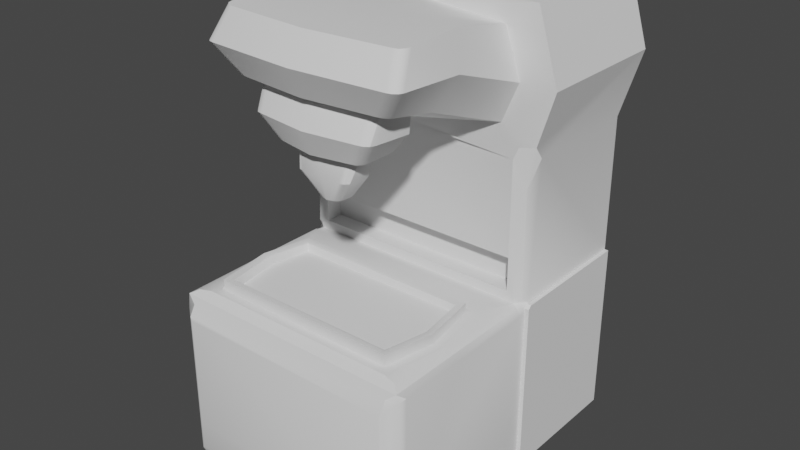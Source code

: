 # Source: foodmachine2.blend  (saved by Blender 3.3.6; exported with 4.5.12 LTS)
import bpy
from mathutils import Matrix  # noqa: F401  (used for matrix-valued properties, if any)

bpy.ops.wm.read_factory_settings(use_empty=True)
scene = bpy.context.scene
scene.name = 'Scene'

# ---- collections
col_collection = bpy.data.collections.new('Collection'); scene.collection.children.link(col_collection)

# ---- node groups
ng_auto_smooth = bpy.data.node_groups.new('Auto Smooth', 'GeometryNodeTree')
_s = ng_auto_smooth.interface.new_socket(name='Geometry', in_out='OUTPUT', socket_type='NodeSocketGeometry')
_s = ng_auto_smooth.interface.new_socket(name='Geometry', in_out='INPUT', socket_type='NodeSocketGeometry')
_s = ng_auto_smooth.interface.new_socket(name='Angle', in_out='INPUT', socket_type='NodeSocketFloat')
_s.subtype = 'ANGLE'
_s.min_value = 0.0
_s.max_value = 3.142
ng_auto_smooth.is_modifier = True
_N = ng_auto_smooth.nodes; _L = ng_auto_smooth.links
n0 = _N.new('NodeGroupOutput'); n0.name = 'Group Output'; n0.location = (480, -100)
n1 = _N.new('NodeGroupInput'); n1.name = 'Group Input'; n1.location = (-420, -300)
n2 = _N.new('NodeGroupInput'); n2.name = 'Group Input.001'; n2.location = (-60, -100)
n3 = _N.new('GeometryNodeSetShadeSmooth'); n3.name = 'Set Shade Smooth'; n3.location = (120, -100)
n3.domain = 'EDGE'
n4 = _N.new('GeometryNodeSetShadeSmooth'); n4.name = 'Set Shade Smooth.001'; n4.location = (300, -100)
n5 = _N.new('GeometryNodeInputMeshEdgeAngle'); n5.name = 'Edge Angle'; n5.location = (-420, -220)
n6 = _N.new('GeometryNodeInputEdgeSmooth'); n6.name = 'Is Edge Smooth'; n6.location = (-60, -160)
n7 = _N.new('GeometryNodeInputShadeSmooth'); n7.name = 'Is Face Smooth'; n7.location = (-240, -340)
n8 = _N.new('FunctionNodeBooleanMath'); n8.name = 'Boolean Math'; n8.location = (-60, -220)
n9 = _N.new('FunctionNodeCompare'); n9.name = 'Compare'; n9.location = (-240, -180)
n9.operation = 'LESS_EQUAL'
_L.new(n5.outputs[0], n9.inputs[0])
_L.new(n4.outputs[0], n0.inputs[0])
_L.new(n1.outputs[1], n9.inputs[1])
_L.new(n9.outputs[0], n8.inputs[0])
_L.new(n7.outputs[0], n8.inputs[1])
_L.new(n2.outputs[0], n3.inputs[0])
_L.new(n6.outputs[0], n3.inputs[1])
_L.new(n3.outputs[0], n4.inputs[0])
_L.new(n8.outputs[0], n3.inputs[2])
n0.is_active_output = True

# ---- world
world_world = bpy.data.worlds.new('World'); scene.world = world_world
world_world.use_nodes = True; world_world.node_tree.nodes.clear()
_N = world_world.node_tree.nodes; _L = world_world.node_tree.links
n0 = _N.new('ShaderNodeOutputWorld'); n0.name = 'World Output'; n0.location = (300, 300)
n1 = _N.new('ShaderNodeBackground'); n1.name = 'Background'; n1.location = (10, 300)
n1.inputs[0].default_value = (0.05088, 0.05088, 0.05088, 1.0)
_L.new(n1.outputs[0], n0.inputs[0])
n0.is_active_output = True
world_world.color = (0.05088, 0.05088, 0.05088)
world_world.use_sun_shadow = False
world_world.sun_shadow_jitter_overblur = 0.0

# ---- meshes
me_cube_001 = bpy.data.meshes.new('Cube.001')
me_cube_001.from_pydata([(-1.0, -1.0, -1.431), (-0.7575, -1.0, 2.013), (-1.0, 0.1376, -1.431), (-1.0, 0.1376, 2.19), (1.0, -0.9059, -1.337), (0.7575, -1.0, 2.013), (1.0, 0.04354, -1.337), (1.0, 0.1376, 2.19), (-1.0, -1.0, -1.095), (-0.8637, -1.0, 0.0795), (-0.7539, -1.0, 1.337), (-1.0, 0.1376, 1.095), (-1.0, 0.1376, -1.192e-07), (-1.0, 0.1376, -1.095), (1.0, 0.1376, 1.095), (1.0, 0.04354, -0.09405), (1.0, 0.04354, -1.095), (0.7539, -1.0, 1.337), (0.8637, -1.0, 0.0795), (1.0, -0.9059, -1.095), (-0.8637, -1.0, 0.3453), (-1.0, -1.0, 2.19), (1.0, -1.0, 2.19), (0.8637, -1.0, 0.3453), (0.7575, -1.514, 2.111), (0.5163, -1.653, 1.551), (-0.5163, -1.653, 1.551), (-0.7575, -1.514, 2.111), (0.0, -1.68, 1.145), (0.0, -1.611, 1.144), (-0.5989, -1.546, 1.528), (0.5989, -1.546, 1.528), (0.0, -1.603, 1.386), (0.0, -1.52, 1.369), (-0.2851, -1.754, 1.237), (0.2851, -1.754, 1.237), (0.0, -1.1, 1.222), (-0.3746, -1.664, 1.236), (0.3746, -1.664, 1.236), (-2.98e-08, -2.049, 1.239), (0.89, -2.431, -1.095), (0.89, -2.431, -1.321), (-0.89, -2.431, -1.321), (-0.89, -2.431, -1.095), (-0.7018, -2.147, 0.02346), (0.7045, -2.147, 0.02346), (-0.7048, -1.404, 0.02346), (0.702, -1.404, 0.02346), (-0.8637, -0.8588, 0.0795), (-0.8637, -0.8588, 0.3453), (0.8637, -0.8588, 0.3453), (0.8637, -0.8588, 0.0795), (0.7681, -1.807, 0.02346), (-0.7681, -1.739, 0.02346), (0.9062, -1.808, 0.02346), (0.8175, -2.283, 0.02346), (0.8175, -1.268, 0.02346), (-0.8175, -1.268, 0.02346), (-0.8175, -2.283, 0.02346), (-0.9062, -1.737, 0.02346), (0.8338, -1.809, 0.103), (0.7583, -2.213, 0.1112), (0.757, -1.34, 0.09348), (-0.7584, -1.34, 0.09348), (-0.7569, -2.213, 0.1112), (-0.8338, -1.74, 0.1016), (0.7979, -1.808, 0.103), (0.7681, -1.804, 0.07367), (0.7768, -1.807, 0.09439), (0.7045, -2.145, 0.08058), (0.7289, -2.178, 0.1105), (0.7117, -2.156, 0.1015), (0.702, -1.4, 0.06549), (0.7269, -1.376, 0.0942), (0.7093, -1.395, 0.08604), (-0.7291, -1.376, 0.0942), (-0.7048, -1.4, 0.06549), (-0.7119, -1.395, 0.08604), (-0.7018, -2.145, 0.08058), (-0.7268, -2.178, 0.1105), (-0.7091, -2.156, 0.1015), (-0.7979, -1.74, 0.1016), (-0.7681, -1.736, 0.0723), (-0.7768, -1.739, 0.09301), (0.8719, -1.808, 0.02346), (0.8338, -1.807, 0.06098), (0.845, -1.808, 0.03445), (0.7583, -2.211, 0.06098), (0.7895, -2.25, 0.02346), (0.7674, -2.223, 0.03445), (0.757, -1.341, 0.06098), (0.7888, -1.301, 0.02346), (0.7663, -1.329, 0.03445), (-0.7895, -1.301, 0.02346), (-0.7584, -1.341, 0.06098), (-0.7675, -1.329, 0.03445), (-0.7569, -2.211, 0.06098), (-0.7888, -2.25, 0.02346), (-0.7662, -2.223, 0.03445), (-0.8719, -1.738, 0.02346), (-0.8338, -1.738, 0.06098), (-0.845, -1.738, 0.03445), (0.923, -1.077, 0.009901), (1.0, -0.9059, -0.1166), (1.0, -0.8834, -0.09405), (0.9329, -1.0, 0.03911), (0.9224, -1.0, -1.1e-07), (0.9774, -1.023, -0.01984), (0.923, -2.304, 0.009901), (0.89, -2.431, -0.1877), (0.9774, -2.358, -0.01984), (-1.0, -1.0, -0.07765), (-0.923, -1.077, 0.009901), (-0.9224, -1.0, 1.1e-07), (-0.9329, -1.0, 0.03911), (-1.0, -0.9224, 1.1e-07), (-0.9774, -1.023, -0.01984), (-0.923, -2.304, 0.009901), (-0.89, -2.431, -0.1877), (-0.9774, -2.358, -0.01984), (1.0, -1.718, -0.07765), (0.9247, -1.722, 0.01884), (0.9779, -1.719, -0.01723), (-1.0, -1.651, -0.07765), (-0.9247, -1.652, 0.01884), (-0.9779, -1.651, -0.01722), (0.0, -1.961, 1.237), (0.0, -2.083, 2.09), (0.0, -2.217, 1.868), (0.0, -2.112, 1.646), (-1.168, -1.0, 1.642), (-1.168, 0.1376, 1.642), (1.168, 0.1376, 1.642), (1.168, -1.0, 1.642), (-0.8827, -1.0, 1.642), (0.8827, -1.0, 1.642), (0.0, -2.033, 1.609), (-0.7922, -1.53, 1.82), (0.7922, -1.53, 1.82), (-1.0, -0.8618, 1.095), (-0.8637, -1.0, 0.3453), (-0.8618, -1.0, 1.095), (-0.9016, -1.0, 1.192), (-1.041, -1.0, 1.227), (-0.9601, -0.9595, 0.8753), (0.8637, -1.0, 0.3453), (1.0, -0.8618, 1.095), (1.041, -1.0, 1.227), (0.9016, -1.0, 1.192), (0.8618, -1.0, 1.095), (0.9601, -0.9595, 0.8753), (1.0, -0.9224, -1.192e-07), (0.9329, -1.0, 0.03911), (0.9804, -0.9773, 0.04362), (-0.9329, -1.0, 0.03911), (-1.0, -0.9224, 1.1e-07), (-0.9804, -0.9773, 0.04362), (0.0, 0.1376, -1.192e-07), (0.0, 0.1376, -1.095), (0.0, -1.0, 2.19), (0.0, -1.0, -1.431), (0.0, 0.1376, 2.19), (0.0, 0.1376, -1.431), (1.0, 0.1376, -1.095), (1.0, 0.1376, -1.431), (1.0, -1.0, -1.431), (1.0, -1.0, -1.095), (1.0, 0.1376, -1.192e-07), (1.0, -1.0, -0.07765), (1.0, -0.9224, -1.192e-07), (0.2988, 0.04354, -1.095), (0.2988, -0.9059, -1.095), (0.2988, 0.04354, -1.337), (0.2988, -0.9059, -1.337), (0.2988, 0.04354, -0.09405), (0.2988, -0.9059, -0.1166), (0.2988, -0.8834, -0.09405), (-0.5163, -1.903, 1.596), (-0.4331, -1.979, 1.609), (-0.5052, -1.941, 1.603), (-0.4747, -1.969, 1.608), (-0.7575, -1.947, 2.093), (-0.6758, -2.029, 2.09), (-0.7465, -1.988, 2.092), (-0.7166, -2.018, 2.09), (0.6758, -2.029, 2.09), (0.7575, -1.947, 2.093), (0.7166, -2.018, 2.09), (0.7465, -1.988, 2.092), (0.4331, -1.979, 1.609), (0.5163, -1.903, 1.596), (0.4747, -1.969, 1.608), (0.5052, -1.941, 1.603), (0.5567, -2.057, 1.646), (0.6334, -1.977, 1.628), (0.5974, -2.047, 1.644), (0.6255, -2.017, 1.637), (-0.5567, -2.057, 1.646), (-0.6334, -1.977, 1.628), (-0.5974, -2.047, 1.644), (-0.6255, -2.017, 1.637), (0.2051, -1.907, 1.238), (0.2851, -1.828, 1.237), (0.2451, -1.896, 1.238), (0.2744, -1.867, 1.238), (-0.2851, -1.828, 1.237), (-0.2051, -1.906, 1.237), (-0.2744, -1.867, 1.237), (-0.2451, -1.895, 1.237), (0.2905, -1.995, 1.239), (0.3746, -1.917, 1.238), (0.3326, -1.984, 1.238), (0.3634, -1.956, 1.238), (-0.3746, -1.917, 1.238), (-0.2905, -1.995, 1.239), (-0.3634, -1.956, 1.238), (-0.3326, -1.984, 1.238), (-0.8132, -2.086, 1.862), (-0.734, -2.163, 1.868), (-0.8036, -2.124, 1.865), (-0.7746, -2.152, 1.867), (0.8132, -2.086, 1.862), (0.734, -2.163, 1.868), (0.8036, -2.124, 1.865), (0.7746, -2.152, 1.867), (1.0, -2.284, -1.095), (0.9123, -2.421, -1.095), (0.9883, -2.338, -1.095), (0.9562, -2.388, -1.095), (1.0, -2.284, -1.431), (0.9123, -2.421, -1.344), (0.9036, -2.381, -1.431), (0.9883, -2.338, -1.42), (0.9562, -2.388, -1.388), (-0.9123, -2.421, -1.344), (-1.0, -2.284, -1.431), (-0.9036, -2.381, -1.431), (-0.9562, -2.388, -1.388), (-0.9883, -2.338, -1.42), (-0.9123, -2.421, -1.095), (-1.0, -2.284, -1.095), (-0.9562, -2.388, -1.095), (-0.9883, -2.338, -1.095), (-1.0, -2.284, -0.07765), (-0.9123, -2.421, -0.1653), (-0.9036, -2.381, -0.07765), (-0.9775, -2.358, -0.01989), (-0.9883, -2.338, -0.08939), (-0.9562, -2.388, -0.1215), (0.9123, -2.421, -0.1653), (1.0, -2.284, -0.07765), (0.9775, -2.358, -0.01989), (0.9036, -2.381, -0.07765), (0.9562, -2.388, -0.1215), (0.9883, -2.338, -0.08939), (0.0, 0.1376, 1.095), (0.0, -1.12, 2.12), (0.0, -1.514, 2.111), (0.0, 0.1376, 1.642)], [], [(130, 21, 3, 131), (258, 161, 7, 132), (132, 7, 22, 133), (162, 164, 165, 160), (161, 3, 21, 159), (111, 8, 240, 243, 123), (121, 54, 55, 108), (23, 20, 49, 50), (6, 16, 170, 172), (57, 56, 102, 106, 113, 112), (18, 9, 114, 113, 106, 105), (162, 158, 163, 164), (158, 157, 167, 163), (157, 255, 14, 167), (0, 8, 13, 2), (124, 59, 57, 112), (8, 111, 115, 12, 13), (134, 1, 21, 130), (256, 5, 22, 159), (102, 107, 168, 169, 151, 153, 152, 105, 106), (115, 155, 139, 11, 12), (24, 257, 27, 181, 183, 184, 182, 127, 185, 187, 188, 186), (138, 24, 186, 221), (256, 1, 27, 257), (36, 17, 31, 33), (134, 10, 30, 137), (135, 5, 24, 138), (27, 137, 217, 181), (31, 138, 221, 194), (32, 26, 30, 33), (126, 201, 209, 39), (28, 34, 37, 29), (41, 40, 43, 42), (55, 58, 117, 108), (42, 43, 239, 234), (10, 134, 130, 143, 142), (166, 168, 120, 250, 225), (47, 46, 53, 44, 45, 52), (58, 59, 124, 117), (19, 4, 173, 171), (56, 54, 121, 102), (9, 20, 140, 154, 114), (18, 23, 50, 51), (9, 18, 51, 48), (20, 9, 48, 49), (109, 40, 226, 249), (135, 17, 148, 147, 133), (43, 118, 244, 239), (40, 109, 118, 43), (139, 143, 130, 131, 11), (85, 90, 62, 60), (94, 100, 65, 63), (90, 94, 63, 62), (100, 96, 64, 65), (96, 87, 61, 64), (45, 44, 78, 69), (97, 99, 59, 58), (81, 75, 63, 65), (93, 91, 56, 57), (91, 84, 54, 56), (70, 79, 64, 61), (47, 52, 67, 72), (53, 46, 76, 82), (46, 47, 72, 76), (44, 53, 82, 78), (52, 45, 69, 67), (88, 97, 58, 55), (73, 66, 60, 62), (75, 73, 62, 63), (99, 93, 57, 59), (79, 81, 65, 64), (84, 88, 55, 54), (67, 69, 71, 68), (68, 71, 70, 66), (73, 75, 77, 74), (74, 77, 76, 72), (69, 78, 80, 71), (71, 80, 79, 70), (82, 76, 77, 83), (83, 77, 75, 81), (72, 67, 68, 74), (74, 68, 66, 73), (78, 82, 83, 80), (80, 83, 81, 79), (66, 70, 61, 60), (85, 87, 89, 86), (86, 89, 88, 84), (91, 93, 95, 92), (92, 95, 94, 90), (87, 96, 98, 89), (89, 98, 97, 88), (100, 94, 95, 101), (101, 95, 93, 99), (90, 85, 86, 92), (92, 86, 84, 91), (96, 100, 101, 98), (98, 101, 99, 97), (87, 85, 60, 61), (111, 116, 112, 113, 114, 154, 156, 155, 115), (121, 108, 110, 122), (11, 131, 258, 255), (108, 117, 119, 110), (118, 109, 249, 252, 245, 244), (124, 112, 116, 125), (125, 116, 111, 123), (102, 121, 122, 107), (107, 122, 120, 168), (117, 124, 125, 119), (110, 119, 246, 245, 252, 251), (167, 14, 146, 151, 169), (26, 177, 198, 30), (136, 189, 193, 129), (190, 25, 31, 194), (34, 205, 213, 37), (202, 35, 38, 210), (17, 135, 138, 31), (1, 134, 137, 27), (128, 127, 182, 218), (137, 30, 198, 217), (5, 135, 133, 22), (14, 132, 133, 147, 146), (129, 128, 218, 197), (23, 18, 105, 152, 145), (255, 258, 132, 14), (17, 36, 10, 142, 141, 149, 148), (139, 144, 140, 141, 142, 143), (145, 150, 146, 147, 148, 149), (151, 146, 150, 153), (153, 150, 145, 152), (154, 140, 144, 156), (156, 144, 139, 155), (20, 23, 145, 149, 141, 140), (165, 166, 225, 229), (0, 160, 165, 229, 231, 236, 235), (8, 0, 235, 240), (122, 110, 251, 250, 120), (41, 42, 234, 236, 231, 230), (119, 125, 123, 243, 246), (16, 6, 164, 163), (6, 4, 165, 164), (4, 19, 166, 165), (15, 16, 163, 167), (103, 104, 169, 168), (104, 15, 167, 169), (19, 103, 168, 166), (172, 170, 171, 173), (170, 174, 176, 175, 171), (15, 104, 176, 174), (16, 15, 174, 170), (4, 6, 172, 173), (103, 19, 171, 175), (104, 103, 175, 176), (218, 182, 184, 220), (220, 184, 183, 219), (219, 183, 181, 217), (222, 193, 195, 224), (224, 195, 196, 223), (223, 196, 194, 221), (198, 177, 179, 200), (200, 179, 180, 199), (199, 180, 178, 197), (190, 194, 196, 192), (192, 196, 195, 191), (191, 195, 193, 189), (213, 205, 207, 215), (215, 207, 208, 216), (216, 208, 206, 214), (202, 210, 212, 204), (204, 212, 211, 203), (203, 211, 209, 201), (197, 218, 220, 199), (199, 220, 219, 200), (200, 219, 217, 198), (185, 222, 224, 187), (187, 224, 223, 188), (188, 223, 221, 186), (193, 222, 128, 129), (222, 185, 127, 128), (178, 136, 129, 197), (206, 126, 39, 214), (35, 28, 29, 38), (25, 32, 33, 31), (10, 36, 33, 30), (229, 232, 231), (232, 233, 231), (233, 230, 231), (234, 237, 236), (237, 238, 236), (238, 235, 236), (243, 247, 248, 244, 245, 246), (249, 253, 254, 250, 251, 252), (226, 230, 233, 228), (228, 233, 232, 227), (227, 232, 229, 225), (234, 239, 241, 237), (237, 241, 242, 238), (238, 242, 240, 235), (249, 226, 228, 253), (253, 228, 227, 254), (254, 227, 225, 250), (243, 240, 242, 247), (247, 242, 241, 248), (248, 241, 239, 244), (40, 41, 230, 226), (5, 256, 257, 24), (1, 256, 159, 21), (12, 11, 255, 157), (13, 12, 157, 158), (2, 13, 158, 162), (7, 161, 159, 22), (2, 162, 160, 0), (131, 3, 161, 258)])
me_cube_001.polygons.foreach_set('use_smooth', [True] * 212)
_uv = me_cube_001.uv_layers.new(name='UVMap')
_uv.uv.foreach_set('vector', [0.6388, 0.856, 0.6388, 1.007, 0.9529, 1.007, 0.9529, 0.856, 0.4868, 0.856, 0.4868, 1.007, 0.7629, 1.007, 0.8094, 0.856, 0.9529, 0.856, 0.9529, 1.007, 0.6388, 1.007, 0.6388, 0.856, 0.4868, 0.9529, 0.7629, 0.9529, 0.7629, 0.6388, 0.4868, 0.6388, 0.4868, 0.9529, 0.2106, 0.9529, 0.2106, 0.6388, 0.4868, 0.6388, 0.6388, 0.381, 0.6388, 0.1001, 0.2841, 0.1001, 0.2841, 0.381, 0.459, 0.381, 0.7421, 0.4394, 0.737, 0.4391, 0.7125, 0.3079, 0.7417, 0.2787, 0.7253, 0.6388, 0.2483, 0.6388, 0.2483, 0.6777, 0.7253, 0.6777, 0.7629, 0.03311, 0.7629, 0.1001, 0.5693, 0.1001, 0.5693, 0.03311, 0.261, 0.5884, 0.7125, 0.5884, 0.7417, 0.6175, 0.7415, 0.6388, 0.2321, 0.6388, 0.2319, 0.6175, 0.7253, 0.4244, 0.2483, 0.4244, 0.2291, 0.4132, 0.2321, 0.4024, 0.7415, 0.4024, 0.7444, 0.4132, 0.4868, 0.00714, 0.4868, 0.1001, 0.7629, 0.1001, 0.7629, 0.00714, 0.4868, 0.1001, 0.4868, 0.4024, 0.7629, 0.4024, 0.7629, 0.1001, 0.4868, 0.4024, 0.4868, 0.7048, 0.7629, 0.7048, 0.7629, 0.4024, 0.6388, 0.00714, 0.6388, 0.1001, 0.9529, 0.1001, 0.9529, 0.00714, 0.2314, 0.4587, 0.2365, 0.4587, 0.261, 0.5884, 0.2319, 0.6175, 0.6388, 0.1001, 0.6388, 0.381, 0.6602, 0.4024, 0.9529, 0.4024, 0.9529, 0.1001, 0.243, 0.856, 0.2776, 0.9583, 0.2106, 1.007, 0.1642, 0.856, 0.4868, 0.988, 0.696, 0.9583, 0.7629, 1.007, 0.4868, 1.007, 0.6175, 0.4052, 0.6325, 0.3969, 0.6388, 0.381, 0.6602, 0.4024, 0.6602, 0.4024, 0.645, 0.4145, 0.6388, 0.4132, 0.6388, 0.4132, 0.6388, 0.4024, 0.6602, 0.4024, 0.6602, 0.4024, 0.6769, 0.7048, 0.9529, 0.7048, 0.9529, 0.4024, 0.696, 0.4967, 0.4868, 0.4967, 0.2776, 0.4967, 0.2776, 0.3771, 0.2806, 0.3659, 0.2889, 0.3576, 0.3002, 0.3546, 0.4868, 0.3396, 0.6734, 0.3546, 0.6847, 0.3576, 0.693, 0.3659, 0.696, 0.3771, 0.4924, 0.9049, 0.4967, 0.9854, 0.3771, 0.9805, 0.3388, 0.9167, 0.4868, 0.6056, 0.2776, 0.6388, 0.2776, 0.4967, 0.4868, 0.4967, 0.4868, 0.6111, 0.695, 0.6388, 0.6522, 0.488, 0.4868, 0.495, 0.6388, 0.856, 0.6388, 0.7718, 0.488, 0.8245, 0.4924, 0.9049, 0.6388, 0.856, 0.6388, 0.9583, 0.4967, 0.9854, 0.4924, 0.9049, 0.4967, 0.9854, 0.4924, 0.9049, 0.3388, 0.9167, 0.3771, 0.9805, 0.488, 0.8245, 0.4924, 0.9049, 0.3388, 0.9167, 0.3689, 0.8519, 0.4868, 0.4722, 0.3442, 0.4583, 0.3214, 0.488, 0.4868, 0.495, 0.4868, 0.3734, 0.5434, 0.3882, 0.567, 0.364, 0.4868, 0.349, 0.4868, 0.4509, 0.4081, 0.4307, 0.3833, 0.4554, 0.4868, 0.4699, 0.7326, 0.03752, 0.7326, 0.1001, 0.241, 0.1001, 0.241, 0.03752, 0.7125, 0.3079, 0.261, 0.3079, 0.2319, 0.2787, 0.7417, 0.2787, 0.241, 0.03752, 0.241, 0.1001, 0.2348, 0.1001, 0.2348, 0.03135, 0.2786, 0.7718, 0.243, 0.856, 0.1642, 0.856, 0.1994, 0.7413, 0.2378, 0.7316, 0.6388, 0.1001, 0.6388, 0.381, 0.4406, 0.381, 0.2841, 0.381, 0.2841, 0.1001, 0.6806, 0.5508, 0.2922, 0.5508, 0.2747, 0.4582, 0.293, 0.3454, 0.6813, 0.3454, 0.6989, 0.4395, 0.261, 0.3079, 0.2365, 0.4587, 0.2314, 0.4587, 0.2319, 0.2787, 0.7629, 0.1001, 0.7629, 0.03311, 0.5693, 0.03311, 0.5693, 0.1001, 0.7125, 0.5884, 0.737, 0.4391, 0.7421, 0.4394, 0.7417, 0.6175, 0.2483, 0.4244, 0.2483, 0.4978, 0.2483, 0.4978, 0.2291, 0.4132, 0.2291, 0.4132, 0.6388, 0.4244, 0.6388, 0.4978, 0.6777, 0.4978, 0.6777, 0.4244, 0.2483, 0.6388, 0.7253, 0.6388, 0.7253, 0.6777, 0.2483, 0.6777, 0.6388, 0.4978, 0.6388, 0.4244, 0.6777, 0.4244, 0.6777, 0.4978, 0.7326, 0.3506, 0.7326, 0.1001, 0.7387, 0.1001, 0.7387, 0.3568, 0.7306, 0.856, 0.695, 0.7718, 0.7358, 0.7316, 0.7741, 0.7413, 0.8094, 0.856, 0.241, 0.1001, 0.241, 0.3506, 0.2348, 0.3568, 0.2348, 0.1001, 0.7326, 0.1001, 0.7326, 0.3506, 0.241, 0.3506, 0.241, 0.1001, 0.6769, 0.7048, 0.6388, 0.7413, 0.6388, 0.856, 0.9529, 0.856, 0.9529, 0.7048, 0.4393, 0.4193, 0.5681, 0.4193, 0.5683, 0.4282, 0.439, 0.4309, 0.5681, 0.4193, 0.4584, 0.4193, 0.4581, 0.4305, 0.5683, 0.4282, 0.6958, 0.4193, 0.2773, 0.4193, 0.2773, 0.4282, 0.6958, 0.4282, 0.4584, 0.4193, 0.3278, 0.4193, 0.3272, 0.4331, 0.4581, 0.4305, 0.2778, 0.4193, 0.6962, 0.4193, 0.6962, 0.4331, 0.2778, 0.4331, 0.6813, 0.4089, 0.293, 0.4089, 0.293, 0.4247, 0.6813, 0.4247, 0.269, 0.3172, 0.246, 0.4585, 0.2365, 0.4587, 0.261, 0.3079, 0.2664, 0.4579, 0.2854, 0.5585, 0.2773, 0.5683, 0.2565, 0.4581, 0.2688, 0.579, 0.7046, 0.579, 0.7125, 0.5884, 0.261, 0.5884, 0.7046, 0.579, 0.7276, 0.4392, 0.737, 0.4391, 0.7125, 0.5884, 0.6881, 0.337, 0.2861, 0.337, 0.2778, 0.3272, 0.6962, 0.3272, 0.5508, 0.4089, 0.4395, 0.4089, 0.4402, 0.4228, 0.5518, 0.4205, 0.4582, 0.4089, 0.5508, 0.4089, 0.5518, 0.4205, 0.4589, 0.4224, 0.2922, 0.4089, 0.6806, 0.4089, 0.6806, 0.4205, 0.2922, 0.4205, 0.3454, 0.4089, 0.4582, 0.4089, 0.4589, 0.4224, 0.346, 0.4247, 0.4395, 0.4089, 0.3454, 0.4089, 0.346, 0.4247, 0.4402, 0.4228, 0.7048, 0.3172, 0.269, 0.3172, 0.261, 0.3079, 0.7125, 0.3079, 0.6875, 0.5585, 0.7071, 0.4391, 0.7171, 0.439, 0.6958, 0.5683, 0.2854, 0.5585, 0.6875, 0.5585, 0.6958, 0.5683, 0.2773, 0.5683, 0.246, 0.4585, 0.2688, 0.579, 0.261, 0.5884, 0.2365, 0.4587, 0.2861, 0.337, 0.2664, 0.4579, 0.2565, 0.4581, 0.2778, 0.3272, 0.7276, 0.4392, 0.7048, 0.3172, 0.7125, 0.3079, 0.737, 0.4391, 0.4402, 0.4228, 0.346, 0.4247, 0.343, 0.4304, 0.4394, 0.4285, 0.7013, 0.4394, 0.6833, 0.343, 0.6881, 0.337, 0.7071, 0.4391, 0.6875, 0.5585, 0.2854, 0.5585, 0.2902, 0.5532, 0.6827, 0.5532, 0.6827, 0.4262, 0.2902, 0.4262, 0.2922, 0.4205, 0.6806, 0.4205, 0.6813, 0.4247, 0.293, 0.4247, 0.291, 0.4304, 0.6833, 0.4304, 0.6833, 0.343, 0.291, 0.343, 0.2861, 0.337, 0.6881, 0.337, 0.4589, 0.4224, 0.5518, 0.4205, 0.5532, 0.4262, 0.4582, 0.4281, 0.2723, 0.4582, 0.2902, 0.5532, 0.2854, 0.5585, 0.2664, 0.4579, 0.5518, 0.4205, 0.4402, 0.4228, 0.4394, 0.4285, 0.5532, 0.4262, 0.6827, 0.5532, 0.7013, 0.4394, 0.7071, 0.4391, 0.6875, 0.5585, 0.346, 0.4247, 0.4589, 0.4224, 0.4582, 0.4281, 0.343, 0.4304, 0.291, 0.343, 0.2723, 0.4582, 0.2664, 0.4579, 0.2861, 0.337, 0.7071, 0.4391, 0.6881, 0.337, 0.6962, 0.3272, 0.7171, 0.439, 0.4393, 0.4193, 0.3278, 0.4193, 0.3246, 0.4119, 0.4393, 0.4119, 0.7201, 0.4393, 0.6987, 0.3246, 0.7048, 0.3172, 0.7276, 0.4392, 0.7046, 0.579, 0.2688, 0.579, 0.2748, 0.5716, 0.6984, 0.5716, 0.6984, 0.4119, 0.2748, 0.4119, 0.2773, 0.4193, 0.6958, 0.4193, 0.6962, 0.4193, 0.2778, 0.4193, 0.2752, 0.4119, 0.6987, 0.4119, 0.6987, 0.3246, 0.2752, 0.3246, 0.269, 0.3172, 0.7048, 0.3172, 0.4584, 0.4193, 0.5681, 0.4193, 0.5716, 0.4119, 0.4584, 0.4119, 0.2534, 0.4584, 0.2748, 0.5716, 0.2688, 0.579, 0.246, 0.4585, 0.5681, 0.4193, 0.4393, 0.4193, 0.4393, 0.4119, 0.5716, 0.4119, 0.6984, 0.5716, 0.7201, 0.4393, 0.7276, 0.4392, 0.7046, 0.579, 0.3278, 0.4193, 0.4584, 0.4193, 0.4584, 0.4119, 0.3246, 0.4119, 0.2752, 0.3246, 0.2534, 0.4584, 0.246, 0.4585, 0.269, 0.3172, 0.3278, 0.4193, 0.4393, 0.4193, 0.439, 0.4309, 0.3272, 0.4331, 0.6388, 0.381, 0.6325, 0.3969, 0.6175, 0.4052, 0.6388, 0.4024, 0.6388, 0.4132, 0.6388, 0.4132, 0.645, 0.4145, 0.6602, 0.4024, 0.6602, 0.4024, 0.7421, 0.4394, 0.7417, 0.2787, 0.7567, 0.2637, 0.7569, 0.4403, 0.2106, 0.7048, 0.1642, 0.856, 0.4868, 0.856, 0.4868, 0.7048, 0.7417, 0.2787, 0.2319, 0.2787, 0.2169, 0.2637, 0.7567, 0.2637, 0.241, 0.3506, 0.7326, 0.3506, 0.7387, 0.3568, 0.7363, 0.381, 0.2372, 0.381, 0.2348, 0.3568, 0.2314, 0.4587, 0.2319, 0.6175, 0.2169, 0.6325, 0.2167, 0.4589, 0.4589, 0.3977, 0.6325, 0.3969, 0.6388, 0.381, 0.459, 0.381, 0.7417, 0.6175, 0.7421, 0.4394, 0.7569, 0.4403, 0.7567, 0.6325, 0.6325, 0.3969, 0.4403, 0.3977, 0.4406, 0.381, 0.6388, 0.381, 0.2319, 0.2787, 0.2314, 0.4587, 0.2167, 0.4589, 0.2169, 0.2637, 0.7567, 0.3969, 0.2169, 0.3969, 0.2169, 0.3969, 0.2372, 0.381, 0.7363, 0.381, 0.7567, 0.3969, 0.9529, 0.4024, 0.9529, 0.7048, 0.6769, 0.7048, 0.6602, 0.4024, 0.6602, 0.4024, 0.3442, 0.4583, 0.3442, 0.3894, 0.3119, 0.3689, 0.3214, 0.488, 0.4868, 0.3534, 0.6064, 0.3684, 0.6405, 0.3467, 0.4868, 0.3317, 0.6294, 0.3894, 0.6294, 0.4583, 0.6522, 0.488, 0.6617, 0.3689, 0.4081, 0.4307, 0.4081, 0.4102, 0.3833, 0.3856, 0.3833, 0.4554, 0.5655, 0.4102, 0.5655, 0.4307, 0.5902, 0.4554, 0.5902, 0.3856, 0.6388, 0.7718, 0.6388, 0.856, 0.4924, 0.9049, 0.488, 0.8245, 0.6388, 0.9583, 0.6388, 0.856, 0.4924, 0.9049, 0.4967, 0.9854, 0.4868, 0.9183, 0.4868, 0.9796, 0.3002, 0.9796, 0.2841, 0.9183, 0.4924, 0.9049, 0.488, 0.8245, 0.3689, 0.8519, 0.3388, 0.9167, 0.696, 0.9583, 0.7306, 0.856, 0.8094, 0.856, 0.7629, 1.007, 0.9529, 0.7048, 0.9529, 0.856, 0.6388, 0.856, 0.6388, 0.7413, 0.6769, 0.7048, 0.4868, 0.857, 0.4868, 0.9183, 0.2841, 0.9183, 0.333, 0.857, 0.7253, 0.4978, 0.7253, 0.4244, 0.7444, 0.4132, 0.7444, 0.4132, 0.7253, 0.4978, 0.4868, 0.7048, 0.4868, 0.856, 0.8094, 0.856, 0.7629, 0.7048, 0.695, 0.7718, 0.4868, 0.7399, 0.2786, 0.7718, 0.2378, 0.7316, 0.2488, 0.7048, 0.7248, 0.7048, 0.7358, 0.7316, 0.2106, 0.7048, 0.2217, 0.6442, 0.2483, 0.4978, 0.2488, 0.7048, 0.2378, 0.7316, 0.1994, 0.7413, 0.7253, 0.4978, 0.7519, 0.6442, 0.7629, 0.7048, 0.7741, 0.7413, 0.7358, 0.7316, 0.7248, 0.7048, 0.6602, 0.4024, 0.6769, 0.7048, 0.6499, 0.6442, 0.645, 0.4145, 0.7575, 0.4145, 0.7519, 0.6442, 0.7253, 0.4978, 0.7444, 0.4132, 0.2291, 0.4132, 0.2483, 0.4978, 0.2217, 0.6442, 0.2161, 0.4145, 0.645, 0.4145, 0.6499, 0.6442, 0.6769, 0.7048, 0.6602, 0.4024, 0.2483, 0.4978, 0.7253, 0.4978, 0.7253, 0.4978, 0.7248, 0.7048, 0.2488, 0.7048, 0.2483, 0.4978, 0.6388, 0.00714, 0.6388, 0.1001, 0.2841, 0.1001, 0.2841, 0.00714, 0.2106, 0.6388, 0.4868, 0.6388, 0.7629, 0.6388, 0.7629, 0.2841, 0.7363, 0.2575, 0.2372, 0.2575, 0.2106, 0.2841, 0.6388, 0.1001, 0.6388, 0.00714, 0.2841, 0.00714, 0.2841, 0.1001, 0.4403, 0.3977, 0.2637, 0.3969, 0.2637, 0.3969, 0.2841, 0.381, 0.4406, 0.381, 0.7326, 0.03752, 0.241, 0.03752, 0.2348, 0.03135, 0.2372, 0.00714, 0.7363, 0.00714, 0.7387, 0.03135, 0.2637, 0.3969, 0.4589, 0.3977, 0.459, 0.381, 0.2841, 0.381, 0.2637, 0.3969, 0.9269, 0.1001, 0.9269, 0.03311, 0.9529, 0.00714, 0.9529, 0.1001, 0.9269, 0.03311, 0.6647, 0.03311, 0.6388, 0.00714, 0.9529, 0.00714, 0.6647, 0.03311, 0.6647, 0.1001, 0.6388, 0.1001, 0.6388, 0.00714, 0.9269, 0.3765, 0.9269, 0.1001, 0.9529, 0.1001, 0.9529, 0.4024, 0.6647, 0.3702, 0.671, 0.3765, 0.6602, 0.4024, 0.6388, 0.381, 0.671, 0.3765, 0.9269, 0.3765, 0.9529, 0.4024, 0.6602, 0.4024, 0.6647, 0.1001, 0.6647, 0.3702, 0.6388, 0.381, 0.6388, 0.1001, 0.9269, 0.03311, 0.9269, 0.1001, 0.6647, 0.1001, 0.6647, 0.03311, 0.9269, 0.1001, 0.9269, 0.3765, 0.671, 0.3765, 0.6647, 0.3702, 0.6647, 0.1001, 0.7629, 0.9269, 0.7629, 0.671, 0.5693, 0.671, 0.5693, 0.9269, 0.7629, 0.1001, 0.7629, 0.3765, 0.5693, 0.3765, 0.5693, 0.1001, 0.7629, 0.6647, 0.7629, 0.9269, 0.5693, 0.9269, 0.5693, 0.6647, 0.7629, 0.3702, 0.7629, 0.1001, 0.5693, 0.1001, 0.5693, 0.3702, 0.7629, 0.3765, 0.7629, 0.3702, 0.5693, 0.3702, 0.5693, 0.3765, 0.2841, 0.9183, 0.3002, 0.9796, 0.2889, 0.9797, 0.2729, 0.9181, 0.2729, 0.9181, 0.2889, 0.9797, 0.2806, 0.98, 0.2649, 0.9175, 0.3283, 0.9175, 0.3659, 0.98, 0.3771, 0.9805, 0.3388, 0.9167, 0.6895, 0.9183, 0.6405, 0.857, 0.6518, 0.8563, 0.7007, 0.9181, 0.7007, 0.3205, 0.6518, 0.3497, 0.6595, 0.3578, 0.7087, 0.3283, 0.3283, 0.9175, 0.3578, 0.8545, 0.3689, 0.8519, 0.3388, 0.9167, 0.3119, 0.3689, 0.3442, 0.3894, 0.3473, 0.3789, 0.3141, 0.3578, 0.3141, 0.3578, 0.3473, 0.3789, 0.3557, 0.3712, 0.3218, 0.3497, 0.3218, 0.3497, 0.3557, 0.3712, 0.3672, 0.3684, 0.333, 0.3467, 0.6294, 0.3894, 0.6617, 0.3689, 0.6595, 0.3578, 0.6263, 0.3789, 0.6263, 0.3789, 0.6595, 0.3578, 0.6518, 0.3497, 0.6179, 0.3712, 0.6179, 0.3712, 0.6518, 0.3497, 0.6405, 0.3467, 0.6064, 0.3684, 0.3833, 0.3856, 0.4081, 0.4102, 0.411, 0.3994, 0.3864, 0.3748, 0.3864, 0.3748, 0.411, 0.3994, 0.4191, 0.3916, 0.3949, 0.3669, 0.3949, 0.3669, 0.4191, 0.3916, 0.4301, 0.3887, 0.4066, 0.364, 0.5655, 0.4102, 0.5902, 0.3856, 0.5871, 0.3748, 0.5626, 0.3994, 0.5626, 0.3994, 0.5871, 0.3748, 0.5786, 0.3669, 0.5545, 0.3914, 0.5545, 0.3914, 0.5786, 0.3669, 0.567, 0.364, 0.5434, 0.3882, 0.333, 0.857, 0.2841, 0.9183, 0.2729, 0.9181, 0.3218, 0.8563, 0.3218, 0.3497, 0.2729, 0.3205, 0.2649, 0.3283, 0.3141, 0.3578, 0.3578, 0.8545, 0.3283, 0.9175, 0.3388, 0.9167, 0.3689, 0.8519, 0.6734, 0.9796, 0.6895, 0.9183, 0.7007, 0.9181, 0.6847, 0.9797, 0.6847, 0.9797, 0.7007, 0.9181, 0.7087, 0.9175, 0.693, 0.98, 0.3659, 0.98, 0.3283, 0.9175, 0.3388, 0.9167, 0.3771, 0.9805, 0.6405, 0.857, 0.6895, 0.9183, 0.4868, 0.9183, 0.4868, 0.857, 0.6895, 0.9183, 0.6734, 0.9796, 0.4868, 0.9796, 0.4868, 0.9183, 0.3672, 0.3684, 0.4868, 0.3534, 0.4868, 0.3317, 0.333, 0.3467, 0.4301, 0.3887, 0.4868, 0.3734, 0.4868, 0.349, 0.4066, 0.364, 0.5655, 0.4307, 0.4868, 0.4509, 0.4868, 0.4699, 0.5902, 0.4554, 0.6294, 0.4583, 0.4868, 0.4722, 0.4868, 0.495, 0.6522, 0.488, 0.2786, 0.6388, 0.4868, 0.6111, 0.4868, 0.495, 0.3214, 0.488, 0.7629, 0.2841, 0.7597, 0.2693, 0.7363, 0.2575, 0.7597, 0.01038, 0.7508, 0.01925, 0.7363, 0.00714, 0.7508, 0.01925, 0.7387, 0.03135, 0.7363, 0.00714, 0.2348, 0.03135, 0.2227, 0.01925, 0.2372, 0.00714, 0.2227, 0.01925, 0.2139, 0.01038, 0.2372, 0.00714, 0.2139, 0.2693, 0.2106, 0.2841, 0.2372, 0.2575, 0.2106, 0.381, 0.2139, 0.3777, 0.2227, 0.3689, 0.2348, 0.3568, 0.2372, 0.381, 0.2169, 0.3969, 0.7387, 0.3568, 0.7508, 0.3689, 0.7597, 0.3777, 0.7629, 0.381, 0.7567, 0.3969, 0.7363, 0.381, 0.7387, 0.1001, 0.7387, 0.03135, 0.7508, 0.01925, 0.7508, 0.1001, 0.2555, 0.1001, 0.2555, 0.01925, 0.2693, 0.01038, 0.2693, 0.1001, 0.2693, 0.1001, 0.2693, 0.01038, 0.2841, 0.00714, 0.2841, 0.1001, 0.2348, 0.03135, 0.2348, 0.1001, 0.2227, 0.1001, 0.2227, 0.01925, 0.2555, 0.01925, 0.2555, 0.1001, 0.2693, 0.1001, 0.2693, 0.01038, 0.2693, 0.01038, 0.2693, 0.1001, 0.2841, 0.1001, 0.2841, 0.00714, 0.7387, 0.3568, 0.7387, 0.1001, 0.7508, 0.1001, 0.7508, 0.3689, 0.2555, 0.3689, 0.2555, 0.1001, 0.2693, 0.1001, 0.2693, 0.3777, 0.2693, 0.3777, 0.2693, 0.1001, 0.2841, 0.1001, 0.2841, 0.381, 0.2841, 0.381, 0.2841, 0.1001, 0.2693, 0.1001, 0.2693, 0.3777, 0.2693, 0.3777, 0.2693, 0.1001, 0.2555, 0.1001, 0.2555, 0.3689, 0.2227, 0.3689, 0.2227, 0.1001, 0.2348, 0.1001, 0.2348, 0.3568, 0.7326, 0.1001, 0.7326, 0.03752, 0.7387, 0.03135, 0.7387, 0.1001, 0.696, 0.6388, 0.4868, 0.6056, 0.4868, 0.4967, 0.696, 0.4967, 0.2776, 0.9583, 0.4868, 0.988, 0.4868, 1.007, 0.2106, 1.007, 0.2106, 0.4024, 0.2106, 0.7048, 0.4868, 0.7048, 0.4868, 0.4024, 0.2106, 0.1001, 0.2106, 0.4024, 0.4868, 0.4024, 0.4868, 0.1001, 0.2106, 0.00714, 0.2106, 0.1001, 0.4868, 0.1001, 0.4868, 0.00714, 0.7629, 0.9529, 0.4868, 0.9529, 0.4868, 0.6388, 0.7629, 0.6388, 0.2106, 0.9529, 0.4868, 0.9529, 0.4868, 0.6388, 0.2106, 0.6388, 0.1642, 0.856, 0.2106, 1.007, 0.4868, 1.007, 0.4868, 0.856])
me_cube_001.update()
me_cube_002 = bpy.data.meshes.new('Cube.002')
me_cube_002.from_pydata([(0.9871, -0.9607, -1.418), (0.9871, 0.1329, -1.418), (0.9871, 0.1329, -0.006957), (0.9871, 0.1329, -1.143), (0.9871, -0.9607, -1.143), (0.9871, -0.9607, -0.03256), (0.9871, -0.9347, -0.006957), (1.033, 0.1329, -1.143), (1.033, 0.1329, -1.418), (1.033, -0.9607, -1.418), (1.033, -0.9607, -1.143), (1.033, 0.1329, -0.006957), (1.033, -0.9607, -0.03256), (1.033, -0.9347, -0.006957)], [], [(3, 1, 0, 4, 5, 6, 2), (7, 11, 13, 12, 10, 9, 8), (3, 2, 11, 7), (0, 1, 8, 9), (5, 4, 10, 12), (6, 5, 12, 13), (4, 0, 9, 10), (1, 3, 7, 8), (2, 6, 13, 11)])
me_cube_002.polygons.foreach_set('use_smooth', [True] * 9)
_uv = me_cube_002.uv_layers.new(name='UVMap')
_uv.uv.foreach_set('vector', [1.121, 0.0954, 1.121, -0.1798, 0.0276, -0.1798, 0.0276, 0.0954, 0.0276, 1.206, 0.05358, 1.231, 1.121, 1.231, 1.121, 0.0954, 1.121, 1.231, 0.05358, 1.231, 0.0276, 1.206, 0.0276, 0.0954, 0.0276, -0.1798, 1.121, -0.1798, 0.4772, 0.0954, 0.4772, 1.231, 0.5228, 1.231, 0.5228, 0.0954, 0.4772, 0.0276, 0.4772, 1.121, 0.5228, 1.121, 0.5228, 0.0276, 0.4772, 1.206, 0.4772, 0.0954, 0.5228, 0.0954, 0.5228, 1.206, 0.4772, 0.05358, 0.4772, 0.0276, 0.5228, 0.0276, 0.5228, 0.05358, 0.4772, 0.0954, 0.4772, -0.1798, 0.5228, -0.1798, 0.5228, 0.0954, 0.4772, -0.1798, 0.4772, 0.0954, 0.5228, 0.0954, 0.5228, -0.1798, 0.4772, 1.121, 0.4772, 0.05358, 0.5228, 0.05358, 0.5228, 1.121])
me_cube_002.update()
me_cube_003 = bpy.data.meshes.new('Cube.003')
me_cube_003.from_pydata([(0.0, -1.711, 1.002), (0.0, -1.711, 0.8597), (0.0, -1.68, 1.145), (-0.2851, -1.754, 1.237), (0.2851, -1.754, 1.237), (2.794e-09, -1.912, 0.8677), (0.0, -1.968, 1.053), (-0.09366, -1.754, 0.8665), (0.09366, -1.754, 0.8665), (0.0, -1.961, 1.237), (0.2364, -1.754, 1.052), (-0.2364, -1.754, 1.052), (0.2051, -1.907, 1.238), (0.2851, -1.828, 1.237), (0.2451, -1.896, 1.238), (0.2744, -1.867, 1.238), (-0.2851, -1.828, 1.237), (-0.2051, -1.906, 1.237), (-0.2744, -1.867, 1.237), (-0.2451, -1.895, 1.237), (0.09366, -1.828, 0.8671), (0.015, -1.905, 0.8677), (0.08312, -1.867, 0.8674), (0.05433, -1.895, 0.8676), (-0.015, -1.905, 0.8677), (-0.09366, -1.828, 0.8671), (-0.05433, -1.895, 0.8676), (-0.08312, -1.867, 0.8674), (0.2364, -1.885, 1.052), (0.1581, -1.962, 1.053), (0.2259, -1.923, 1.053), (0.1972, -1.951, 1.053), (-0.1581, -1.962, 1.053), (-0.2364, -1.885, 1.052), (-0.1972, -1.951, 1.053), (-0.2259, -1.923, 1.053)], [], [(9, 17, 32, 6), (33, 11, 7, 25), (6, 32, 24, 5), (4, 13, 28, 10), (10, 28, 20, 8), (7, 1, 8, 20, 22, 23, 21, 5, 24, 26, 27, 25), (0, 10, 8, 1), (2, 4, 10, 0), (16, 3, 11, 33), (29, 21, 23, 31), (31, 23, 22, 30), (30, 22, 20, 28), (33, 25, 27, 35), (35, 27, 26, 34), (34, 26, 24, 32), (12, 29, 31, 14), (14, 31, 30, 15), (15, 30, 28, 13), (16, 33, 35, 18), (18, 35, 34, 19), (19, 34, 32, 17), (29, 6, 5, 21), (12, 9, 6, 29), (3, 2, 0, 11), (11, 0, 1, 7)])
me_cube_003.polygons.foreach_set('use_smooth', [True] * 25)
_uv = me_cube_003.uv_layers.new(name='UVMap')
_uv.uv.foreach_set('vector', [0.5, 0.6963, 0.2949, 0.6957, 0.3419, 0.5119, 0.5, 0.5119, 0.4794, 0.5114, 0.6105, 0.5107, 0.6105, 0.3256, 0.5356, 0.3262, 0.5, 0.5119, 0.3419, 0.5119, 0.485, 0.3268, 0.5, 0.3268, 0.6105, 0.6958, 0.5362, 0.6964, 0.4794, 0.5114, 0.6105, 0.5107, 0.6105, 0.5107, 0.4794, 0.5114, 0.5356, 0.3262, 0.6105, 0.3256, 0.4063, 0.6105, 0.5, 0.6535, 0.5937, 0.6105, 0.5937, 0.5356, 0.5831, 0.4972, 0.5543, 0.469, 0.515, 0.4587, 0.5, 0.4524, 0.485, 0.4587, 0.4457, 0.469, 0.4169, 0.4972, 0.4063, 0.5356, 0.5, 0.4613, 0.7364, 0.5107, 0.5937, 0.3256, 0.5, 0.3188, 0.5, 0.6038, 0.7851, 0.6958, 0.7364, 0.5107, 0.5, 0.4613, 0.5362, 0.6964, 0.6105, 0.6958, 0.6105, 0.5107, 0.4794, 0.5114, 0.6581, 0.5119, 0.515, 0.3268, 0.5543, 0.3267, 0.6972, 0.5118, 0.6972, 0.4128, 0.5543, 0.469, 0.5831, 0.4972, 0.7259, 0.4409, 0.4409, 0.5116, 0.4972, 0.3265, 0.5356, 0.3262, 0.4794, 0.5114, 0.4794, 0.5114, 0.5356, 0.3262, 0.4972, 0.3265, 0.4409, 0.5116, 0.2741, 0.4409, 0.4169, 0.4972, 0.4457, 0.469, 0.3028, 0.4128, 0.3028, 0.5118, 0.4457, 0.3267, 0.485, 0.3268, 0.3419, 0.5119, 0.7051, 0.697, 0.6581, 0.5119, 0.6972, 0.5118, 0.7451, 0.6969, 0.7451, 0.6969, 0.6972, 0.5118, 0.7259, 0.5116, 0.7744, 0.6967, 0.4972, 0.6967, 0.4409, 0.5116, 0.4794, 0.5114, 0.5362, 0.6964, 0.5362, 0.6964, 0.4794, 0.5114, 0.4409, 0.5116, 0.4974, 0.6965, 0.2256, 0.6965, 0.2741, 0.5116, 0.3028, 0.5118, 0.2549, 0.6962, 0.2549, 0.6962, 0.3028, 0.5118, 0.3419, 0.5119, 0.2949, 0.6957, 0.6581, 0.5119, 0.5, 0.5119, 0.5, 0.3268, 0.515, 0.3268, 0.7051, 0.697, 0.5, 0.6963, 0.5, 0.5119, 0.6581, 0.5119, 0.2149, 0.6958, 0.5, 0.6038, 0.5, 0.4613, 0.2636, 0.5107, 0.2636, 0.5107, 0.5, 0.4613, 0.5, 0.3188, 0.4063, 0.3256])
me_cube_003.update()
me_cube_004 = bpy.data.meshes.new('Cube.004')
me_cube_004.from_pydata([(0.0, -1.607, 1.265), (0.5163, -1.653, 1.551), (-0.5163, -1.653, 1.551), (0.0, -1.611, 1.144), (0.0, -1.603, 1.386), (-0.3746, -1.664, 1.236), (0.3746, -1.664, 1.236), (-2.98e-08, -2.049, 1.239), (0.5037, -1.659, 1.393), (-0.5037, -1.659, 1.393), (0.0, -2.118, 1.424), (0.0, -2.033, 1.609), (-0.5163, -1.903, 1.596), (-0.4331, -1.979, 1.609), (-0.5052, -1.941, 1.603), (-0.4747, -1.969, 1.608), (0.4331, -1.979, 1.609), (0.5163, -1.903, 1.596), (0.4747, -1.969, 1.608), (0.5052, -1.941, 1.603), (0.2905, -1.995, 1.239), (0.3746, -1.917, 1.238), (0.3326, -1.984, 1.238), (0.3634, -1.956, 1.238), (-0.3746, -1.917, 1.238), (-0.2905, -1.995, 1.239), (-0.3634, -1.956, 1.238), (-0.3326, -1.984, 1.238), (0.5037, -1.984, 1.418), (0.4203, -2.063, 1.424), (0.4925, -2.024, 1.421), (0.462, -2.053, 1.423), (-0.4203, -2.063, 1.424), (-0.5037, -1.984, 1.418), (-0.462, -2.053, 1.423), (-0.4925, -2.024, 1.421)], [], [(1, 17, 28, 8), (33, 9, 5, 24), (12, 2, 9, 33), (8, 28, 21, 6), (0, 8, 6, 3), (10, 32, 25, 7), (16, 11, 10, 29), (4, 1, 8, 0), (29, 20, 22, 31), (31, 22, 23, 30), (30, 23, 21, 28), (33, 24, 26, 35), (35, 26, 27, 34), (34, 27, 25, 32), (16, 29, 31, 18), (18, 31, 30, 19), (19, 30, 28, 17), (12, 33, 35, 14), (14, 35, 34, 15), (15, 34, 32, 13), (11, 13, 32, 10), (29, 10, 7, 20), (2, 4, 0, 9), (9, 0, 3, 5)])
me_cube_004.polygons.foreach_set('use_smooth', [True] * 24)
_uv = me_cube_004.uv_layers.new(name='UVMap')
_uv.uv.foreach_set('vector', [0.7591, 0.6467, 0.5096, 0.6918, 0.4284, 0.5141, 0.7538, 0.4894, 0.4284, 0.5141, 0.7538, 0.4894, 0.7485, 0.3322, 0.4956, 0.3341, 0.5096, 0.6918, 0.7591, 0.6467, 0.7538, 0.4894, 0.4284, 0.5141, 0.7538, 0.4894, 0.4284, 0.5141, 0.4956, 0.3341, 0.7485, 0.3322, 0.5, 0.3614, 1.004, 0.4894, 0.8746, 0.3322, 0.5, 0.2403, 0.5, 0.5201, 0.07967, 0.5201, 0.2095, 0.3347, 0.5, 0.3347, 0.9331, 0.7056, 0.5, 0.7056, 0.5, 0.5201, 0.9203, 0.5201, 0.5, 0.4825, 1.016, 0.6467, 1.004, 0.4894, 0.5, 0.3614, 0.9203, 0.5201, 0.7905, 0.3347, 0.8326, 0.3346, 0.962, 0.5193, 0.962, 0.3598, 0.8326, 0.4281, 0.8634, 0.4566, 0.9925, 0.3888, 0.3888, 0.5171, 0.4566, 0.3344, 0.4956, 0.3341, 0.4284, 0.5141, 0.4284, 0.5141, 0.4956, 0.3341, 0.4566, 0.3344, 0.3888, 0.5171, 0.007506, 0.3888, 0.1366, 0.4566, 0.1674, 0.4281, 0.038, 0.3598, 0.038, 0.5193, 0.1674, 0.3346, 0.2095, 0.3347, 0.07967, 0.5201, 0.9331, 0.7056, 0.9203, 0.5201, 0.962, 0.5193, 0.9747, 0.7038, 0.9747, 0.7038, 0.962, 0.5193, 0.9925, 0.5171, 1.005, 0.6987, 0.4716, 0.6987, 0.3888, 0.5171, 0.4284, 0.5141, 0.5096, 0.6918, 0.5096, 0.6918, 0.4284, 0.5141, 0.3888, 0.5171, 0.4716, 0.6987, -0.005185, 0.6987, 0.007506, 0.5171, 0.038, 0.5193, 0.02529, 0.7038, 0.02529, 0.7038, 0.038, 0.5193, 0.07967, 0.5201, 0.06692, 0.7056, 0.5, 0.7056, 0.06692, 0.7056, 0.07967, 0.5201, 0.5, 0.5201, 0.9203, 0.5201, 0.5, 0.5201, 0.5, 0.3347, 0.7905, 0.3347, -0.01634, 0.6467, 0.5, 0.4825, 0.5, 0.3614, -0.003658, 0.4894, -0.003658, 0.4894, 0.5, 0.3614, 0.5, 0.2403, 0.1254, 0.3322])
me_cube_004.update()
me_cube_005 = bpy.data.meshes.new('Cube.005')
me_cube_005.from_pydata([(-0.8637, -0.8588, 0.0795), (-0.8637, -0.8588, 0.3453), (0.8637, -0.8588, 0.3453), (0.8637, -0.8588, 0.0795)], [], [(3, 2, 1, 0)])
_uv = me_cube_005.uv_layers.new(name='UVMap')
_uv.uv.foreach_set('vector', [1.364, 0.3671, 1.364, 0.6329, -0.3637, 0.6329, -0.3637, 0.3671])
me_cube_005.update()

# ---- objects
ob_cube = bpy.data.objects.new('Cube', me_cube_001)
ob_cube_001 = bpy.data.objects.new('Cube.001', me_cube_002)
ob_cube_002 = bpy.data.objects.new('Cube.002', me_cube_003)
ob_cube_003 = bpy.data.objects.new('Cube.003', me_cube_004)
ob_cube_004 = bpy.data.objects.new('Cube.004', me_cube_005)

# ---- transforms, parenting, visibility, modifiers, constraints
ob_cube.location = (0.0, 0.0, 0.0)
_m = ob_cube.modifiers.new('Auto Smooth', 'NODES')
_m.node_group = ng_auto_smooth
_gi = [s.identifier for s in ng_auto_smooth.interface.items_tree if s.item_type == 'SOCKET' and s.in_out == 'INPUT']
_m[_gi[1]] = 0.5236  # Angle
ob_cube_001.location = (0.0, 0.0, 0.0)
_m = ob_cube_001.modifiers.new('Auto Smooth', 'NODES')
_m.node_group = ng_auto_smooth
_gi = [s.identifier for s in ng_auto_smooth.interface.items_tree if s.item_type == 'SOCKET' and s.in_out == 'INPUT']
_m[_gi[1]] = 0.5236  # Angle
ob_cube_002.location = (0.0, 0.0, 0.0)
_m = ob_cube_002.modifiers.new('Auto Smooth', 'NODES')
_m.node_group = ng_auto_smooth
_gi = [s.identifier for s in ng_auto_smooth.interface.items_tree if s.item_type == 'SOCKET' and s.in_out == 'INPUT']
_m[_gi[1]] = 0.5236  # Angle
ob_cube_003.location = (0.0, 0.0, 0.0)
_m = ob_cube_003.modifiers.new('Auto Smooth', 'NODES')
_m.node_group = ng_auto_smooth
_gi = [s.identifier for s in ng_auto_smooth.interface.items_tree if s.item_type == 'SOCKET' and s.in_out == 'INPUT']
_m[_gi[1]] = 0.5236  # Angle
ob_cube_004.location = (0.0, 0.0, 0.0)

# ---- collection membership
col_collection.objects.link(ob_cube)
col_collection.objects.link(ob_cube_001)
col_collection.objects.link(ob_cube_002)
col_collection.objects.link(ob_cube_003)
col_collection.objects.link(ob_cube_004)

# ---- scene / render settings (as saved in the file)
scene.frame_start = 1; scene.frame_end = 250; scene.frame_set(1)
scene.render.engine = 'BLENDER_EEVEE_NEXT'
scene.cycles.sampling_pattern = 'TABULATED_SOBOL'
scene.cycles.use_light_tree = False
scene.view_settings.view_transform = 'Filmic'
bpy.context.view_layer.update()

# ---- added for rendering (the .blend has no active camera and no usable light): camera, sun
cam_auto = bpy.data.cameras.new('AutoCamera')
cam_auto.lens = 50.0
cam_auto.sensor_width = 36.0
cam_auto.clip_end = 1000.0
ob_auto_camera = bpy.data.objects.new('AutoCamera', cam_auto)
scene.collection.objects.link(ob_auto_camera)
ob_auto_camera.location = (4.64154, -6.7165, 4.09241)
ob_auto_camera.rotation_euler = (1.09748, -7.21219e-08, 0.694738)
scene.camera = ob_auto_camera
light_auto_sun = bpy.data.lights.new('AutoSun', 'SUN')
light_auto_sun.energy = 3.0
light_auto_sun.angle = 0.0523599
ob_auto_sun = bpy.data.objects.new('AutoSun', light_auto_sun)
scene.collection.objects.link(ob_auto_sun)
ob_auto_sun.rotation_euler = (0.872665, 0.174533, 0.523599)
bpy.context.view_layer.update()
